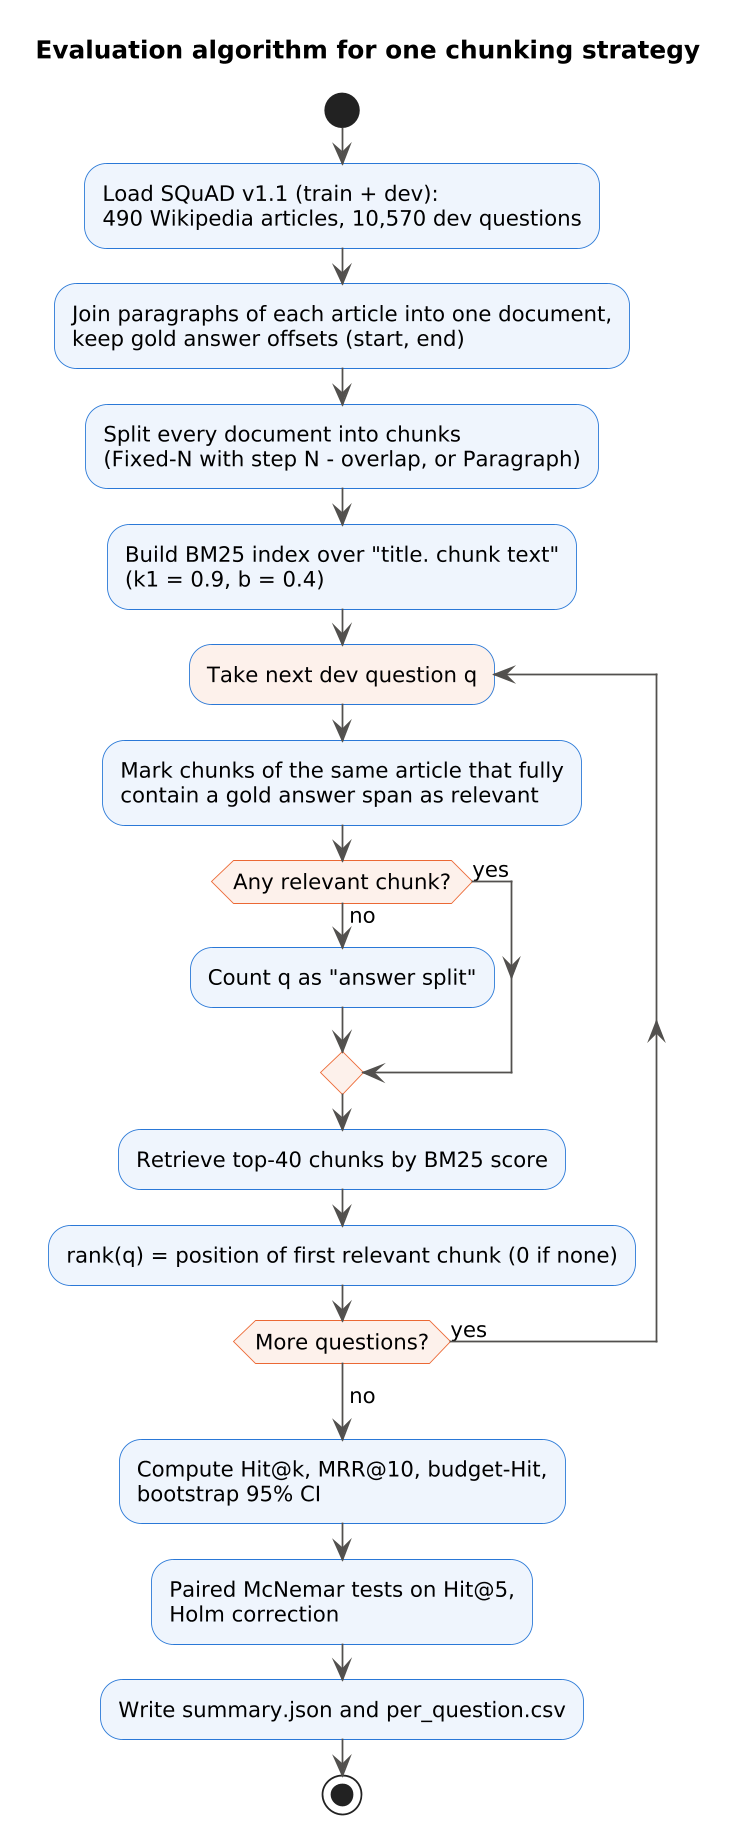

The diagram above was rendered by PlantUML. Its source (embedded in the PNG):
@startuml
!include style.iuml
title Evaluation algorithm for one chunking strategy
start
:Load SQuAD v1.1 (train + dev):
490 Wikipedia articles, 10,570 dev questions;
:Join paragraphs of each article into one document,
keep gold answer offsets (start, end);
:Split every document into chunks
(Fixed-N with step N - overlap, or Paragraph);
:Build BM25 index over "title. chunk text"
(k1 = 0.9, b = 0.4);
repeat :Take next dev question q;
  :Mark chunks of the same article that fully
  contain a gold answer span as relevant;
  if (Any relevant chunk?) then (no)
    :Count q as "answer split";
  else (yes)
  endif
  :Retrieve top-40 chunks by BM25 score;
  :rank(q) = position of first relevant chunk (0 if none);
repeat while (More questions?) is (yes)
->no;
:Compute Hit@k, MRR@10, budget-Hit,
bootstrap 95% CI;
:Paired McNemar tests on Hit@5,
Holm correction;
:Write summary.json and per_question.csv;
stop
@enduml